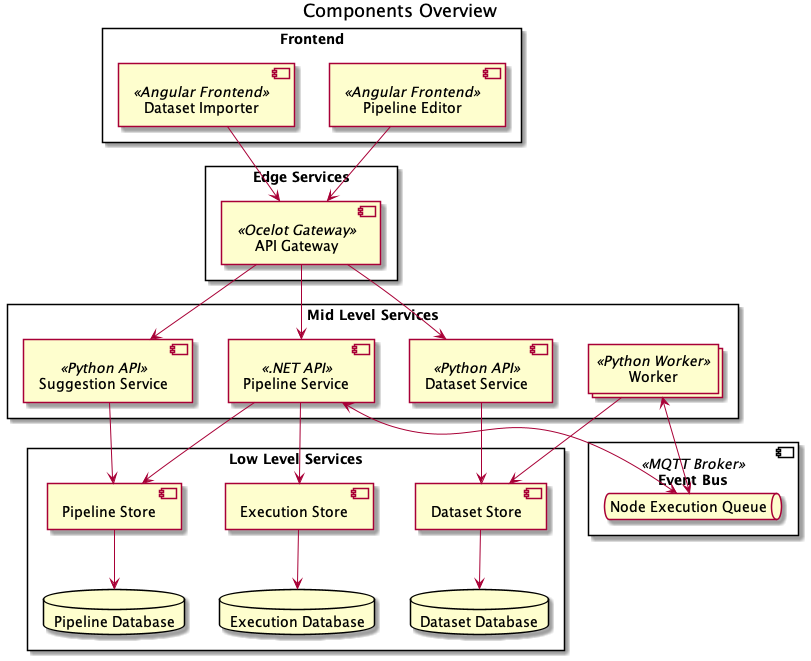

The diagram above was rendered by PlantUML. Its source (embedded in the PNG):
@startuml
'https://plantuml.com/deployment-diagram

title "Components Overview"

'Definitions'

rectangle "Frontend" {
    component "Pipeline Editor" << Angular Frontend>> as pipeline_editor
    component "Dataset Importer" << Angular Frontend >> as dataset_importer
}

rectangle "Edge Services" {
    component "API Gateway" << Ocelot Gateway>> as api_gateway
}

rectangle "Mid Level Services" {
    component "Pipeline Service" << .NET API >> as pipeline_service
    collections  "Worker" <<Python Worker>> as worker
    component "Suggestion Service" << Python API >> as suggestion_service
    component "Dataset Service" << Python API >> as dataset_service
}

rectangle "Low Level Services" {
    component "Pipeline Store" as pipeline_store
    database "Pipeline Database" as pipeline_db
    
    component "Execution Store" as execution_store
    database "Execution Database" as execution_db
    
    component "Dataset Store" as dataset_store
    database "Dataset Database" as dataset_db
}

component "Event Bus" << MQTT Broker >> as message_broker {
    queue "Node Execution Queue" as node_execution_queue
}

'Interaction'

pipeline_editor --> api_gateway
dataset_importer --> api_gateway

api_gateway --> pipeline_service 
api_gateway --> suggestion_service
api_gateway --> dataset_service

pipeline_store --> pipeline_db
dataset_store --> dataset_db
execution_store --> execution_db 

pipeline_service <--> node_execution_queue
node_execution_queue <--> worker 

worker --> dataset_store 
suggestion_service --> pipeline_store
pipeline_service --> execution_store
pipeline_service --> pipeline_store
dataset_service --> dataset_store
@enduml